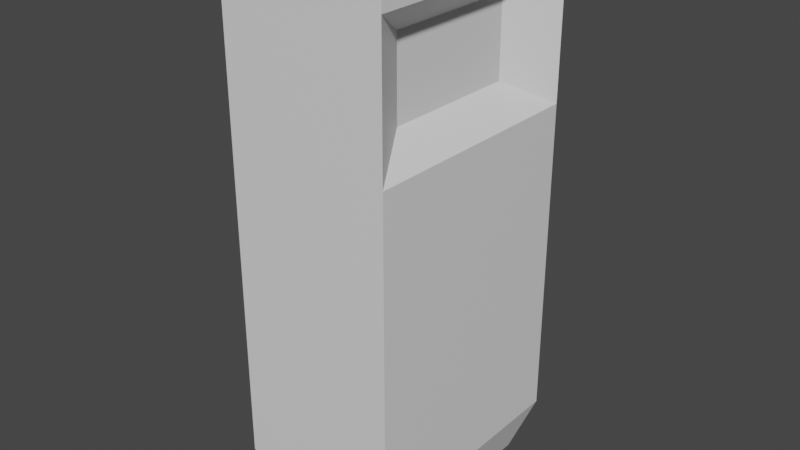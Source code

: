 # Source: robot.blend  (saved by Blender 2.93.21; exported with 4.5.12 LTS)
import bpy
from mathutils import Matrix  # noqa: F401  (used for matrix-valued properties, if any)

bpy.ops.wm.read_factory_settings(use_empty=True)
scene = bpy.context.scene
scene.name = 'Scene'

# ---- collections
col_collection = bpy.data.collections.new('Collection'); scene.collection.children.link(col_collection)

# ---- materials (node trees are filled in below, after node groups)
mat_material = bpy.data.materials.new('Material')
mat_material.alpha_threshold = 0.0
mat_material.use_transparent_shadow = False
mat_material.line_color = (0.0, 0.0, 0.0, 1.0)

# ---- material node trees
mat_material.use_nodes = True; mat_material.node_tree.nodes.clear()
_N = mat_material.node_tree.nodes; _L = mat_material.node_tree.links
n0 = _N.new('ShaderNodeOutputMaterial'); n0.name = 'Material Output'; n0.location = (300, 300)
n1 = _N.new('ShaderNodeBsdfPrincipled'); n1.name = 'Principled BSDF'; n1.location = (10, 300)
n1.distribution = 'GGX'
n1.subsurface_method = 'BURLEY'
n1.inputs[2].default_value = 0.4
n1.inputs[3].default_value = 1.45
n1.inputs[27].default_value = (0.0, 0.0, 0.0, 1.0)
n1.inputs[28].default_value = 1.0
_L.new(n1.outputs[0], n0.inputs[0])
n0.is_active_output = True

# ---- world
world_world = bpy.data.worlds.new('World'); scene.world = world_world
world_world.use_nodes = True; world_world.node_tree.nodes.clear()
_N = world_world.node_tree.nodes; _L = world_world.node_tree.links
n0 = _N.new('ShaderNodeOutputWorld'); n0.name = 'World Output'; n0.location = (300, 300)
n1 = _N.new('ShaderNodeBackground'); n1.name = 'Background'; n1.location = (10, 300)
n1.inputs[0].default_value = (0.05088, 0.05088, 0.05088, 1.0)
_L.new(n1.outputs[0], n0.inputs[0])
n0.is_active_output = True
world_world.color = (0.05088, 0.05088, 0.05088)
world_world.use_sun_shadow = False
world_world.sun_shadow_jitter_overblur = 0.0

# ---- meshes
me_cube = bpy.data.meshes.new('Cube')
me_cube.from_pydata([(1.0, 1.0, 1.0), (0.8049, 0.8049, -1.0), (1.0, -1.0, 1.0), (0.8049, -0.8049, -1.0), (-1.0, 1.0, 1.0), (-0.8049, 0.8049, -1.0), (-1.0, -1.0, 1.0), (-0.8049, -0.8049, -1.0), (1.0, 1.0, -0.8156), (-1.0, -1.0, -0.8156), (1.0, -1.0, -0.8156), (-1.0, 1.0, -0.8156), (-1.0, -1.0, 0.373), (1.0, 1.0, 0.373), (1.0, -1.0, 0.373), (-1.0, 1.0, 0.373), (-1.0, -1.0, 0.8694), (1.0, 1.0, 0.8694), (1.0, -1.0, 0.8694), (-1.0, 1.0, 0.8694), (0.6557, 0.5751, 0.4784), (0.6557, -0.5751, 0.4784), (0.6557, 0.5751, 0.7639), (0.6557, -0.5751, 0.7639)], [], [(0, 4, 6, 2), (18, 2, 6, 16), (16, 6, 4, 19), (5, 1, 3, 7), (17, 0, 2, 18), (19, 4, 0, 17), (5, 11, 8, 1), (1, 8, 10, 3), (7, 9, 11, 5), (3, 10, 9, 7), (11, 15, 13, 8), (8, 13, 14, 10), (9, 12, 15, 11), (10, 14, 12, 9), (15, 19, 17, 13), (18, 14, 21, 23), (12, 16, 19, 15), (14, 18, 16, 12), (20, 22, 23, 21), (17, 18, 23, 22), (14, 13, 20, 21), (13, 17, 22, 20)])
_uv = me_cube.uv_layers.new(name='UVMap')
_uv.uv.foreach_set('vector', [0.625, 0.5, 0.875, 0.5, 0.875, 0.75, 0.625, 0.75, 0.6087, 0.75, 0.625, 0.75, 0.625, 1.0, 0.6087, 1.0, 0.6087, 0.0, 0.625, 0.0, 0.625, 0.25, 0.6087, 0.25, 0.125, 0.5, 0.375, 0.5, 0.375, 0.75, 0.125, 0.75, 0.6087, 0.5, 0.625, 0.5, 0.625, 0.75, 0.6087, 0.75, 0.6087, 0.25, 0.625, 0.25, 0.625, 0.5, 0.6087, 0.5, 0.375, 0.25, 0.398, 0.25, 0.398, 0.5, 0.375, 0.5, 0.375, 0.5, 0.398, 0.5, 0.398, 0.75, 0.375, 0.75, 0.375, 0.0, 0.398, 0.0, 0.398, 0.25, 0.375, 0.25, 0.375, 0.75, 0.398, 0.75, 0.398, 1.0, 0.375, 1.0, 0.398, 0.25, 0.5466, 0.25, 0.5466, 0.5, 0.398, 0.5, 0.398, 0.5, 0.5466, 0.5, 0.5466, 0.75, 0.398, 0.75, 0.398, 0.0, 0.5466, 0.0, 0.5466, 0.25, 0.398, 0.25, 0.398, 0.75, 0.5466, 0.75, 0.5466, 1.0, 0.398, 1.0, 0.5466, 0.25, 0.6087, 0.25, 0.6087, 0.5, 0.5466, 0.5, 0.6087, 0.75, 0.5466, 0.75, 0.5466, 0.75, 0.6087, 0.75, 0.5466, 0.0, 0.6087, 0.0, 0.6087, 0.25, 0.5466, 0.25, 0.5466, 0.75, 0.6087, 0.75, 0.6087, 1.0, 0.5466, 1.0, 0.5466, 0.5, 0.6087, 0.5, 0.6087, 0.75, 0.5466, 0.75, 0.6087, 0.5, 0.6087, 0.75, 0.6087, 0.75, 0.6087, 0.5, 0.5466, 0.75, 0.5466, 0.5, 0.5466, 0.5, 0.5466, 0.75, 0.5466, 0.5, 0.6087, 0.5, 0.6087, 0.5, 0.5466, 0.5])
me_cube.materials.append(mat_material)
me_cube.use_remesh_preserve_volume = False
me_cube.use_remesh_preserve_attributes = False
me_cube.use_mirror_vertex_groups = False
me_cube.update()

# ---- objects
ob_cube = bpy.data.objects.new('Cube', me_cube)

# ---- transforms, parenting, visibility, modifiers, constraints
ob_cube.location = (0.0, 0.0, 3.0)
ob_cube.rotation_euler = (3.142, -0.0, 0.0)
ob_cube.scale = (1.0, 1.442, -3.304)
ob_cube.lock_rotations_4d = False
ob_cube.empty_display_type = 'ARROWS'
ob_cube.lineart.crease_threshold = 0.0

# ---- collection membership
col_collection.objects.link(ob_cube)

# ---- scene / render settings (as saved in the file)
scene.frame_start = 1; scene.frame_end = 250; scene.frame_set(0)
scene.render.engine = 'BLENDER_EEVEE_NEXT'
scene.cycles.use_denoising = False
scene.cycles.samples = 128
scene.cycles.sampling_pattern = 'TABULATED_SOBOL'
scene.cycles.use_adaptive_sampling = False
scene.cycles.use_light_tree = False
scene.view_settings.view_transform = 'Filmic'
bpy.context.view_layer.update()

# ---- added for rendering (the .blend has no active camera and no usable light): camera, sun
cam_auto = bpy.data.cameras.new('AutoCamera')
cam_auto.lens = 50.0
cam_auto.sensor_width = 36.0
cam_auto.clip_end = 1000.0
ob_auto_camera = bpy.data.objects.new('AutoCamera', cam_auto)
scene.collection.objects.link(ob_auto_camera)
ob_auto_camera.location = (6.92258, -8.3071, 8.53807)
ob_auto_camera.rotation_euler = (1.09748, -7.21219e-08, 0.694738)
scene.camera = ob_auto_camera
light_auto_sun = bpy.data.lights.new('AutoSun', 'SUN')
light_auto_sun.energy = 3.0
light_auto_sun.angle = 0.0523599
ob_auto_sun = bpy.data.objects.new('AutoSun', light_auto_sun)
scene.collection.objects.link(ob_auto_sun)
ob_auto_sun.rotation_euler = (0.872665, 0.174533, 0.523599)
bpy.context.view_layer.update()
